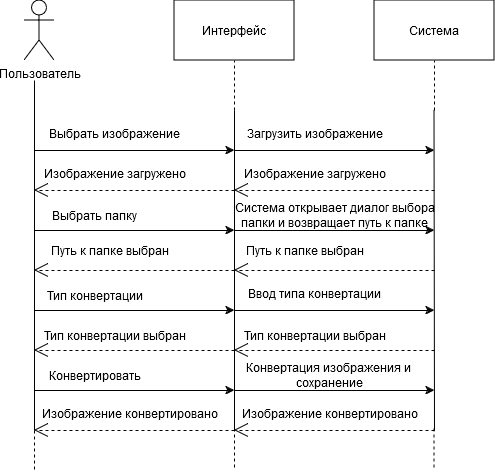

The diagram above was exported from draw.io. Its source (the exported page's mxGraphModel, read from the mxfile embedded in the PNG):
<mxGraphModel dx="794" dy="422" grid="1" gridSize="10" guides="1" tooltips="1" connect="1" arrows="1" fold="1" page="1" pageScale="1" pageWidth="827" pageHeight="1169" math="0" shadow="0">
  <root>
    <mxCell id="0" />
    <mxCell id="1" parent="0" />
    <mxCell id="KcUYQJGZi5wWfcFIHEFs-1" value="Пользователь" style="shape=umlActor;verticalLabelPosition=bottom;verticalAlign=top;html=1;outlineConnect=0;" vertex="1" parent="1">
      <mxGeometry x="150" y="10" width="30" height="60" as="geometry" />
    </mxCell>
    <mxCell id="KcUYQJGZi5wWfcFIHEFs-3" value="Система" style="rounded=0;whiteSpace=wrap;html=1;" vertex="1" parent="1">
      <mxGeometry x="500" y="10" width="120" height="60" as="geometry" />
    </mxCell>
    <mxCell id="KcUYQJGZi5wWfcFIHEFs-4" value="Интерфейс" style="rounded=0;whiteSpace=wrap;html=1;" vertex="1" parent="1">
      <mxGeometry x="300" y="10" width="120" height="60" as="geometry" />
    </mxCell>
    <mxCell id="KcUYQJGZi5wWfcFIHEFs-5" value="" style="endArrow=none;html=1;rounded=0;" edge="1" parent="1">
      <mxGeometry width="50" height="50" relative="1" as="geometry">
        <mxPoint x="160" y="440" as="sourcePoint" />
        <mxPoint x="160" y="90" as="targetPoint" />
      </mxGeometry>
    </mxCell>
    <mxCell id="KcUYQJGZi5wWfcFIHEFs-6" value="" style="endArrow=none;html=1;rounded=0;" edge="1" parent="1">
      <mxGeometry width="50" height="50" relative="1" as="geometry">
        <mxPoint x="560" y="440" as="sourcePoint" />
        <mxPoint x="559.5" y="120" as="targetPoint" />
      </mxGeometry>
    </mxCell>
    <mxCell id="KcUYQJGZi5wWfcFIHEFs-7" value="" style="endArrow=none;html=1;rounded=0;" edge="1" parent="1">
      <mxGeometry width="50" height="50" relative="1" as="geometry">
        <mxPoint x="360" y="440" as="sourcePoint" />
        <mxPoint x="360" y="120" as="targetPoint" />
      </mxGeometry>
    </mxCell>
    <mxCell id="KcUYQJGZi5wWfcFIHEFs-8" value="" style="endArrow=none;dashed=1;html=1;rounded=0;entryX=0.5;entryY=1;entryDx=0;entryDy=0;" edge="1" parent="1" target="KcUYQJGZi5wWfcFIHEFs-3">
      <mxGeometry width="50" height="50" relative="1" as="geometry">
        <mxPoint x="560" y="120" as="sourcePoint" />
        <mxPoint x="430" y="200" as="targetPoint" />
      </mxGeometry>
    </mxCell>
    <mxCell id="KcUYQJGZi5wWfcFIHEFs-9" value="" style="endArrow=none;dashed=1;html=1;rounded=0;entryX=0.5;entryY=1;entryDx=0;entryDy=0;" edge="1" parent="1" target="KcUYQJGZi5wWfcFIHEFs-4">
      <mxGeometry width="50" height="50" relative="1" as="geometry">
        <mxPoint x="360" y="120" as="sourcePoint" />
        <mxPoint x="430" y="200" as="targetPoint" />
      </mxGeometry>
    </mxCell>
    <mxCell id="KcUYQJGZi5wWfcFIHEFs-10" value="" style="endArrow=classic;html=1;rounded=0;" edge="1" parent="1">
      <mxGeometry width="50" height="50" relative="1" as="geometry">
        <mxPoint x="160" y="160" as="sourcePoint" />
        <mxPoint x="360" y="160" as="targetPoint" />
      </mxGeometry>
    </mxCell>
    <mxCell id="KcUYQJGZi5wWfcFIHEFs-11" value="" style="endArrow=classic;html=1;rounded=0;" edge="1" parent="1">
      <mxGeometry width="50" height="50" relative="1" as="geometry">
        <mxPoint x="360" y="160" as="sourcePoint" />
        <mxPoint x="560" y="160" as="targetPoint" />
      </mxGeometry>
    </mxCell>
    <mxCell id="KcUYQJGZi5wWfcFIHEFs-12" value="Выбрать изображение" style="text;html=1;align=center;verticalAlign=middle;resizable=0;points=[];autosize=1;strokeColor=none;fillColor=none;" vertex="1" parent="1">
      <mxGeometry x="165" y="128" width="150" height="30" as="geometry" />
    </mxCell>
    <mxCell id="KcUYQJGZi5wWfcFIHEFs-13" value="Загрузить изображение" style="text;html=1;align=center;verticalAlign=middle;resizable=0;points=[];autosize=1;strokeColor=none;fillColor=none;" vertex="1" parent="1">
      <mxGeometry x="360" y="128" width="160" height="30" as="geometry" />
    </mxCell>
    <mxCell id="KcUYQJGZi5wWfcFIHEFs-15" value="" style="endArrow=open;endSize=12;dashed=1;html=1;rounded=0;" edge="1" parent="1">
      <mxGeometry width="160" relative="1" as="geometry">
        <mxPoint x="360" y="200" as="sourcePoint" />
        <mxPoint x="160" y="200" as="targetPoint" />
      </mxGeometry>
    </mxCell>
    <mxCell id="KcUYQJGZi5wWfcFIHEFs-16" value="" style="endArrow=open;endSize=12;dashed=1;html=1;rounded=0;" edge="1" parent="1">
      <mxGeometry width="160" relative="1" as="geometry">
        <mxPoint x="560" y="200" as="sourcePoint" />
        <mxPoint x="360" y="200" as="targetPoint" />
      </mxGeometry>
    </mxCell>
    <mxCell id="KcUYQJGZi5wWfcFIHEFs-17" value="Изображение загружено" style="text;html=1;align=center;verticalAlign=middle;resizable=0;points=[];autosize=1;strokeColor=none;fillColor=none;" vertex="1" parent="1">
      <mxGeometry x="160" y="168" width="160" height="30" as="geometry" />
    </mxCell>
    <mxCell id="KcUYQJGZi5wWfcFIHEFs-18" value="Изображение загружено" style="text;html=1;align=center;verticalAlign=middle;resizable=0;points=[];autosize=1;strokeColor=none;fillColor=none;" vertex="1" parent="1">
      <mxGeometry x="360" y="168" width="160" height="30" as="geometry" />
    </mxCell>
    <mxCell id="KcUYQJGZi5wWfcFIHEFs-19" value="" style="endArrow=classic;html=1;rounded=0;" edge="1" parent="1">
      <mxGeometry width="50" height="50" relative="1" as="geometry">
        <mxPoint x="160" y="240" as="sourcePoint" />
        <mxPoint x="360" y="240" as="targetPoint" />
      </mxGeometry>
    </mxCell>
    <mxCell id="KcUYQJGZi5wWfcFIHEFs-20" value="" style="endArrow=classic;html=1;rounded=0;" edge="1" parent="1">
      <mxGeometry width="50" height="50" relative="1" as="geometry">
        <mxPoint x="360" y="240" as="sourcePoint" />
        <mxPoint x="560" y="240" as="targetPoint" />
      </mxGeometry>
    </mxCell>
    <mxCell id="KcUYQJGZi5wWfcFIHEFs-21" value="Выбрать папку" style="text;html=1;align=center;verticalAlign=middle;resizable=0;points=[];autosize=1;strokeColor=none;fillColor=none;" vertex="1" parent="1">
      <mxGeometry x="165" y="210" width="110" height="30" as="geometry" />
    </mxCell>
    <mxCell id="KcUYQJGZi5wWfcFIHEFs-22" value="&lt;div&gt;Система открывает диалог выбора&lt;/div&gt;&lt;div&gt;папки и возвращает путь к папке&lt;br&gt;&lt;/div&gt;" style="text;html=1;align=center;verticalAlign=middle;resizable=0;points=[];autosize=1;strokeColor=none;fillColor=none;" vertex="1" parent="1">
      <mxGeometry x="350" y="205" width="220" height="40" as="geometry" />
    </mxCell>
    <mxCell id="KcUYQJGZi5wWfcFIHEFs-24" value="" style="endArrow=open;endSize=12;dashed=1;html=1;rounded=0;" edge="1" parent="1">
      <mxGeometry width="160" relative="1" as="geometry">
        <mxPoint x="360" y="280" as="sourcePoint" />
        <mxPoint x="160" y="280" as="targetPoint" />
      </mxGeometry>
    </mxCell>
    <mxCell id="KcUYQJGZi5wWfcFIHEFs-25" value="" style="endArrow=open;endSize=12;dashed=1;html=1;rounded=0;" edge="1" parent="1">
      <mxGeometry width="160" relative="1" as="geometry">
        <mxPoint x="560" y="280" as="sourcePoint" />
        <mxPoint x="360" y="280" as="targetPoint" />
      </mxGeometry>
    </mxCell>
    <mxCell id="KcUYQJGZi5wWfcFIHEFs-26" value="Путь к папке выбран" style="text;html=1;align=center;verticalAlign=middle;resizable=0;points=[];autosize=1;strokeColor=none;fillColor=none;" vertex="1" parent="1">
      <mxGeometry x="165" y="245" width="140" height="30" as="geometry" />
    </mxCell>
    <mxCell id="KcUYQJGZi5wWfcFIHEFs-27" value="Путь к папке выбран" style="text;html=1;align=center;verticalAlign=middle;resizable=0;points=[];autosize=1;strokeColor=none;fillColor=none;" vertex="1" parent="1">
      <mxGeometry x="360" y="245" width="140" height="30" as="geometry" />
    </mxCell>
    <mxCell id="KcUYQJGZi5wWfcFIHEFs-28" value="" style="endArrow=classic;html=1;rounded=0;" edge="1" parent="1">
      <mxGeometry width="50" height="50" relative="1" as="geometry">
        <mxPoint x="160" y="320" as="sourcePoint" />
        <mxPoint x="360" y="320" as="targetPoint" />
      </mxGeometry>
    </mxCell>
    <mxCell id="KcUYQJGZi5wWfcFIHEFs-29" value="" style="endArrow=classic;html=1;rounded=0;" edge="1" parent="1">
      <mxGeometry width="50" height="50" relative="1" as="geometry">
        <mxPoint x="360" y="320" as="sourcePoint" />
        <mxPoint x="560" y="320" as="targetPoint" />
      </mxGeometry>
    </mxCell>
    <mxCell id="KcUYQJGZi5wWfcFIHEFs-30" value="Тип конвертации" style="text;html=1;align=center;verticalAlign=middle;resizable=0;points=[];autosize=1;strokeColor=none;fillColor=none;" vertex="1" parent="1">
      <mxGeometry x="160" y="290" width="120" height="30" as="geometry" />
    </mxCell>
    <mxCell id="KcUYQJGZi5wWfcFIHEFs-31" value="Ввод типа конвертации" style="text;html=1;align=center;verticalAlign=middle;resizable=0;points=[];autosize=1;strokeColor=none;fillColor=none;" vertex="1" parent="1">
      <mxGeometry x="365" y="288" width="150" height="30" as="geometry" />
    </mxCell>
    <mxCell id="KcUYQJGZi5wWfcFIHEFs-32" value="" style="endArrow=open;endSize=12;dashed=1;html=1;rounded=0;" edge="1" parent="1">
      <mxGeometry width="160" relative="1" as="geometry">
        <mxPoint x="360" y="360" as="sourcePoint" />
        <mxPoint x="160" y="360" as="targetPoint" />
      </mxGeometry>
    </mxCell>
    <mxCell id="KcUYQJGZi5wWfcFIHEFs-33" value="" style="endArrow=open;endSize=12;dashed=1;html=1;rounded=0;" edge="1" parent="1">
      <mxGeometry width="160" relative="1" as="geometry">
        <mxPoint x="560" y="360" as="sourcePoint" />
        <mxPoint x="360" y="360" as="targetPoint" />
      </mxGeometry>
    </mxCell>
    <mxCell id="KcUYQJGZi5wWfcFIHEFs-34" value="Тип конвертации выбран" style="text;html=1;align=center;verticalAlign=middle;resizable=0;points=[];autosize=1;strokeColor=none;fillColor=none;" vertex="1" parent="1">
      <mxGeometry x="160" y="330" width="160" height="30" as="geometry" />
    </mxCell>
    <mxCell id="KcUYQJGZi5wWfcFIHEFs-35" value="Тип конвертации выбран" style="text;html=1;align=center;verticalAlign=middle;resizable=0;points=[];autosize=1;strokeColor=none;fillColor=none;" vertex="1" parent="1">
      <mxGeometry x="360" y="330" width="160" height="30" as="geometry" />
    </mxCell>
    <mxCell id="KcUYQJGZi5wWfcFIHEFs-36" value="" style="endArrow=classic;html=1;rounded=0;" edge="1" parent="1">
      <mxGeometry width="50" height="50" relative="1" as="geometry">
        <mxPoint x="160" y="400" as="sourcePoint" />
        <mxPoint x="360" y="400" as="targetPoint" />
      </mxGeometry>
    </mxCell>
    <mxCell id="KcUYQJGZi5wWfcFIHEFs-37" value="" style="endArrow=classic;html=1;rounded=0;" edge="1" parent="1">
      <mxGeometry width="50" height="50" relative="1" as="geometry">
        <mxPoint x="360" y="400" as="sourcePoint" />
        <mxPoint x="560" y="400" as="targetPoint" />
      </mxGeometry>
    </mxCell>
    <mxCell id="KcUYQJGZi5wWfcFIHEFs-38" value="Конвертировать" style="text;html=1;align=center;verticalAlign=middle;resizable=0;points=[];autosize=1;strokeColor=none;fillColor=none;" vertex="1" parent="1">
      <mxGeometry x="165" y="370" width="110" height="30" as="geometry" />
    </mxCell>
    <mxCell id="KcUYQJGZi5wWfcFIHEFs-39" value="&lt;div&gt;Конвертация изображения и&amp;nbsp;&lt;/div&gt;&lt;div&gt;сохранение&lt;/div&gt;" style="text;html=1;align=center;verticalAlign=middle;resizable=0;points=[];autosize=1;strokeColor=none;fillColor=none;" vertex="1" parent="1">
      <mxGeometry x="360" y="365" width="190" height="40" as="geometry" />
    </mxCell>
    <mxCell id="KcUYQJGZi5wWfcFIHEFs-40" value="" style="endArrow=open;endSize=12;dashed=1;html=1;rounded=0;" edge="1" parent="1">
      <mxGeometry width="160" relative="1" as="geometry">
        <mxPoint x="360" y="440" as="sourcePoint" />
        <mxPoint x="160" y="440" as="targetPoint" />
      </mxGeometry>
    </mxCell>
    <mxCell id="KcUYQJGZi5wWfcFIHEFs-41" value="" style="endArrow=open;endSize=12;dashed=1;html=1;rounded=0;" edge="1" parent="1">
      <mxGeometry width="160" relative="1" as="geometry">
        <mxPoint x="560" y="440" as="sourcePoint" />
        <mxPoint x="360" y="440" as="targetPoint" />
      </mxGeometry>
    </mxCell>
    <mxCell id="KcUYQJGZi5wWfcFIHEFs-42" value="Изображение конвертировано" style="text;html=1;align=center;verticalAlign=middle;resizable=0;points=[];autosize=1;strokeColor=none;fillColor=none;" vertex="1" parent="1">
      <mxGeometry x="160" y="408" width="190" height="30" as="geometry" />
    </mxCell>
    <mxCell id="KcUYQJGZi5wWfcFIHEFs-43" value="Изображение конвертировано" style="text;html=1;align=center;verticalAlign=middle;resizable=0;points=[];autosize=1;strokeColor=none;fillColor=none;" vertex="1" parent="1">
      <mxGeometry x="360" y="408" width="190" height="30" as="geometry" />
    </mxCell>
    <mxCell id="KcUYQJGZi5wWfcFIHEFs-44" value="" style="endArrow=none;dashed=1;html=1;rounded=0;" edge="1" parent="1">
      <mxGeometry width="50" height="50" relative="1" as="geometry">
        <mxPoint x="160" y="440" as="sourcePoint" />
        <mxPoint x="160" y="480" as="targetPoint" />
      </mxGeometry>
    </mxCell>
    <mxCell id="KcUYQJGZi5wWfcFIHEFs-45" value="" style="endArrow=none;dashed=1;html=1;rounded=0;" edge="1" parent="1">
      <mxGeometry width="50" height="50" relative="1" as="geometry">
        <mxPoint x="559.5" y="438" as="sourcePoint" />
        <mxPoint x="559.5" y="478" as="targetPoint" />
      </mxGeometry>
    </mxCell>
    <mxCell id="KcUYQJGZi5wWfcFIHEFs-46" value="" style="endArrow=none;dashed=1;html=1;rounded=0;" edge="1" parent="1">
      <mxGeometry width="50" height="50" relative="1" as="geometry">
        <mxPoint x="360" y="438" as="sourcePoint" />
        <mxPoint x="360" y="478" as="targetPoint" />
      </mxGeometry>
    </mxCell>
  </root>
</mxGraphModel>